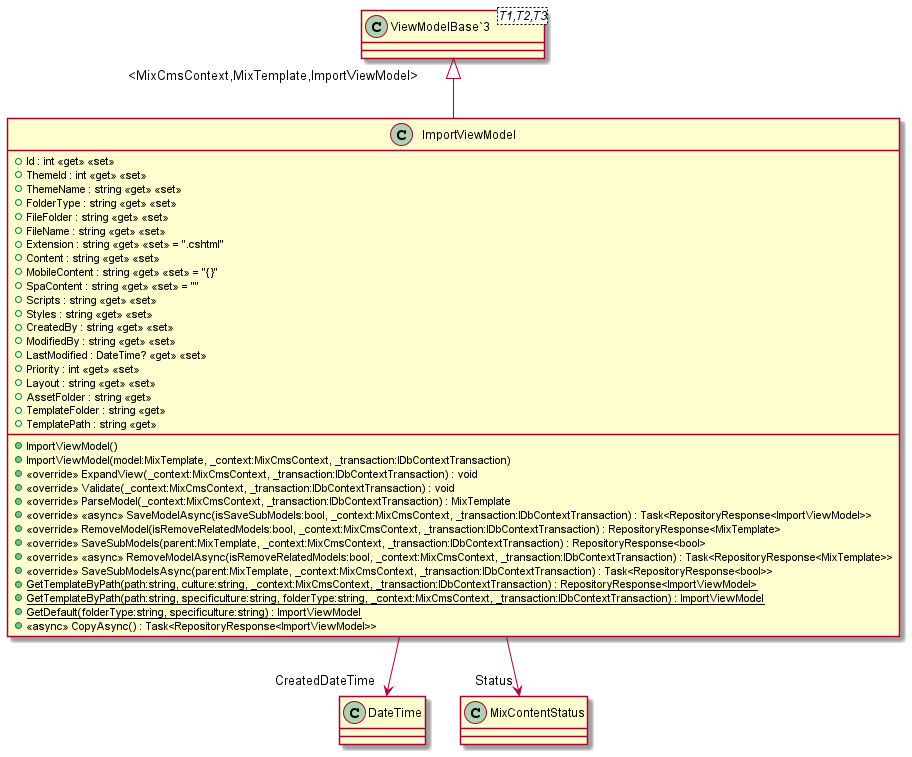

The diagram above was rendered by PlantUML. Its source (embedded in the PNG):
@startuml
class ImportViewModel {
    + Id : int <<get>> <<set>>
    + ThemeId : int <<get>> <<set>>
    + ThemeName : string <<get>> <<set>>
    + FolderType : string <<get>> <<set>>
    + FileFolder : string <<get>> <<set>>
    + FileName : string <<get>> <<set>>
    + Extension : string <<get>> <<set>> = ".cshtml"
    + Content : string <<get>> <<set>>
    + MobileContent : string <<get>> <<set>> = "{}"
    + SpaContent : string <<get>> <<set>> = ""
    + Scripts : string <<get>> <<set>>
    + Styles : string <<get>> <<set>>
    + CreatedBy : string <<get>> <<set>>
    + ModifiedBy : string <<get>> <<set>>
    + LastModified : DateTime? <<get>> <<set>>
    + Priority : int <<get>> <<set>>
    + Layout : string <<get>> <<set>>
    + AssetFolder : string <<get>>
    + TemplateFolder : string <<get>>
    + TemplatePath : string <<get>>
    + ImportViewModel()
    + ImportViewModel(model:MixTemplate, _context:MixCmsContext, _transaction:IDbContextTransaction)
    + <<override>> ExpandView(_context:MixCmsContext, _transaction:IDbContextTransaction) : void
    + <<override>> Validate(_context:MixCmsContext, _transaction:IDbContextTransaction) : void
    + <<override>> ParseModel(_context:MixCmsContext, _transaction:IDbContextTransaction) : MixTemplate
    + <<override>> <<async>> SaveModelAsync(isSaveSubModels:bool, _context:MixCmsContext, _transaction:IDbContextTransaction) : Task<RepositoryResponse<ImportViewModel>>
    + <<override>> RemoveModel(isRemoveRelatedModels:bool, _context:MixCmsContext, _transaction:IDbContextTransaction) : RepositoryResponse<MixTemplate>
    + <<override>> SaveSubModels(parent:MixTemplate, _context:MixCmsContext, _transaction:IDbContextTransaction) : RepositoryResponse<bool>
    + <<override>> <<async>> RemoveModelAsync(isRemoveRelatedModels:bool, _context:MixCmsContext, _transaction:IDbContextTransaction) : Task<RepositoryResponse<MixTemplate>>
    + <<override>> SaveSubModelsAsync(parent:MixTemplate, _context:MixCmsContext, _transaction:IDbContextTransaction) : Task<RepositoryResponse<bool>>
    + {static} GetTemplateByPath(path:string, culture:string, _context:MixCmsContext, _transaction:IDbContextTransaction) : RepositoryResponse<ImportViewModel>
    + {static} GetTemplateByPath(path:string, specificulture:string, folderType:string, _context:MixCmsContext, _transaction:IDbContextTransaction) : ImportViewModel
    + {static} GetDefault(folderType:string, specificulture:string) : ImportViewModel
    + <<async>> CopyAsync() : Task<RepositoryResponse<ImportViewModel>>
}
class "ViewModelBase`3"<T1,T2,T3> {
}
"ViewModelBase`3" "<MixCmsContext,MixTemplate,ImportViewModel>" <|-- ImportViewModel
ImportViewModel --> "CreatedDateTime" DateTime
ImportViewModel --> "Status" MixContentStatus
@enduml